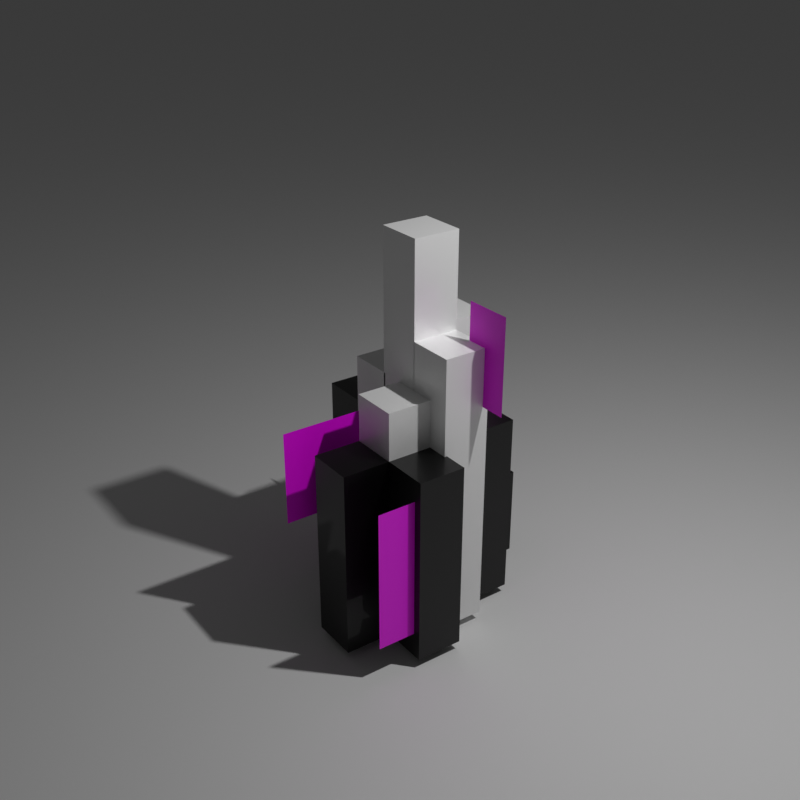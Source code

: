 # Source: B_.blend  (saved by Blender 3.0.42; exported with 4.5.12 LTS)
import bpy
from mathutils import Matrix  # noqa: F401  (used for matrix-valued properties, if any)

bpy.ops.wm.read_factory_settings(use_empty=True)
scene = bpy.context.scene
scene.name = 'Scene'

# ---- collections
col_collection = bpy.data.collections.new('Collection'); scene.collection.children.link(col_collection)

# ---- images (referenced by path relative to the original .blend; pixels are not part of the script)
import os
ASSET_DIR = os.environ.get("B2B_ASSET_DIR", "")  # directory of the original .blend (textures are referenced by path, not embedded)
HERE = os.path.dirname(os.path.abspath(__file__))  # packed textures are extracted next to this script under _unpacked/

def load_image(name, relpath, width, height, colorspace="sRGB"):
    """Load a texture the original file referenced (path relative to the .blend, or extracted next to this script)."""
    p = next((c for c in (os.path.join(HERE, relpath), os.path.join(ASSET_DIR, relpath)) if relpath and os.path.exists(c)), "")
    if p:
        img = bpy.data.images.load(p, check_existing=True)
        img.name = name
    else:  # same state as the original file: an image datablock whose file is absent (Cycles renders it pink)
        img = bpy.data.images.new(name, width, height)
        img.source = "FILE"
        img.filepath = "//" + (relpath or name)
    img.colorspace_settings.name = colorspace
    return img
img_1_png = load_image('1.png', '1.png', 1024, 1024, 'sRGB')

# ---- materials (node trees are filled in below, after node groups)
mat_material_002 = bpy.data.materials.new('Material.002')
mat_material_002.use_transparent_shadow = False
mat_material_001 = bpy.data.materials.new('Material.001')
mat_material_001.use_transparent_shadow = False
mat_material_003 = bpy.data.materials.new('Material.003')
mat_material_003.use_transparent_shadow = False

# ---- material node trees
mat_material_002.use_nodes = True; mat_material_002.node_tree.nodes.clear()
_N = mat_material_002.node_tree.nodes; _L = mat_material_002.node_tree.links
n0 = _N.new('ShaderNodeBsdfPrincipled'); n0.name = 'Principled BSDF'; n0.location = (10, 300)
n0.distribution = 'GGX'
n0.subsurface_method = 'RANDOM_WALK_SKIN'
n0.inputs[1].default_value = 0.315
n0.inputs[3].default_value = 1.45
n0.inputs[8].default_value = 1.0
n0.inputs[19].default_value = 0.25
n0.inputs[27].default_value = (0.0, 0.0, 0.0, 1.0)
n0.inputs[28].default_value = 1.0
n1 = _N.new('ShaderNodeOutputMaterial'); n1.name = 'Material Output'; n1.location = (300, 300)
n2 = _N.new('ShaderNodeLightPath'); n2.name = 'Light Path'; n2.location = (-180, 480)
n3 = _N.new('ShaderNodeMix'); n3.name = 'Mix'; n3.location = (-160, 180)
n3.data_type = 'RGBA'
n3.inputs[6].default_value = (1.0, 1.0, 1.0, 1.0)
n3.inputs[7].default_value = (0.8, 0.8, 0.8, 1.0)
_L.new(n0.outputs[0], n1.inputs[0])
_L.new(n2.outputs[12], n3.inputs[0])
_L.new(n2.outputs[12], n0.inputs[10])
_L.new(n3.outputs[2], n0.inputs[0])
n1.is_active_output = True
mat_material_001.use_nodes = True; mat_material_001.node_tree.nodes.clear()
_N = mat_material_001.node_tree.nodes; _L = mat_material_001.node_tree.links
n0 = _N.new('ShaderNodeBsdfPrincipled'); n0.name = 'Principled BSDF'; n0.location = (10, 300)
n0.distribution = 'GGX'
n0.subsurface_method = 'RANDOM_WALK_SKIN'
n0.inputs[0].default_value = (0.0, 0.0, 0.0, 1.0)
n0.inputs[1].default_value = 0.3228
n0.inputs[2].default_value = 0.4528
n0.inputs[3].default_value = 1.45
n0.inputs[19].default_value = 0.25
n0.inputs[27].default_value = (0.0, 0.0, 0.0, 1.0)
n0.inputs[28].default_value = 1.0
n1 = _N.new('ShaderNodeOutputMaterial'); n1.name = 'Material Output'; n1.location = (300, 300)
_L.new(n0.outputs[0], n1.inputs[0])
n1.is_active_output = True
mat_material_003.use_nodes = True; mat_material_003.node_tree.nodes.clear()
_N = mat_material_003.node_tree.nodes; _L = mat_material_003.node_tree.links
n0 = _N.new('ShaderNodeBsdfPrincipled'); n0.name = 'Principled BSDF'; n0.location = (10, 300)
n0.distribution = 'GGX'
n0.subsurface_method = 'RANDOM_WALK_SKIN'
n0.inputs[3].default_value = 1.45
n0.inputs[27].default_value = (0.0, 0.0, 0.0, 1.0)
n0.inputs[28].default_value = 1.0
n1 = _N.new('ShaderNodeOutputMaterial'); n1.name = 'Material Output'; n1.location = (300, 300)
n2 = _N.new('ShaderNodeTexImage'); n2.name = 'Image Texture'; n2.location = (-280, 280)
n2.image = img_1_png
_L.new(n0.outputs[0], n1.inputs[0])
_L.new(n2.outputs[0], n0.inputs[0])
n1.is_active_output = True

# ---- world
world_world = bpy.data.worlds.new('World'); scene.world = world_world
world_world.use_nodes = True; world_world.node_tree.nodes.clear()
_N = world_world.node_tree.nodes; _L = world_world.node_tree.links
n0 = _N.new('ShaderNodeOutputWorld'); n0.name = 'World Output'; n0.location = (300, 300)
n1 = _N.new('ShaderNodeBackground'); n1.name = 'Background'; n1.location = (10, 300)
n1.inputs[0].default_value = (0.05088, 0.05088, 0.05088, 1.0)
_L.new(n1.outputs[0], n0.inputs[0])
n0.is_active_output = True
world_world.color = (0.05088, 0.05088, 0.05088)
world_world.use_sun_shadow = False
world_world.sun_shadow_jitter_overblur = 0.0

# ---- cameras
cam_camera = bpy.data.cameras.new('Camera')
cam_camera.clip_end = 100.0
cam_camera.ortho_scale = 7.314

# ---- lights
light_light = bpy.data.lights.new('Light', 'POINT')
light_light.transmission_factor = 0.0
light_light.energy = 1000.0
light_light.shadow_soft_size = 0.1
light_light.shadow_maximum_resolution = 0.006
light_light.use_absolute_resolution = True

# ---- meshes
me_cube_010 = bpy.data.meshes.new('Cube.010')
me_cube_010.from_pydata([(-1.0, -1.0, -1.0), (-1.0, -1.0, 1.0), (-1.0, 1.0, -1.0), (-1.0, 1.0, 1.0), (1.0, -1.0, -1.0), (1.0, -1.0, 1.0), (1.0, 1.0, -1.0), (1.0, 1.0, 1.0), (-0.1732, -3.075, -1.0), (-0.1732, -3.075, 2.333), (-0.1732, -1.075, -1.0), (-0.1732, -1.075, 2.333), (1.827, -3.075, -1.0), (1.827, -3.075, 2.333), (1.827, -1.075, -1.0), (1.827, -1.075, 2.333), (1.744, -3.075, -1.0), (1.744, -3.075, 4.333), (1.744, -1.075, -1.0), (1.744, -1.075, 4.333), (3.744, -3.075, -1.0), (3.744, -3.075, 4.333), (3.744, -1.075, -1.0), (3.744, -1.075, 4.333), (3.718, -3.075, -1.0), (3.718, -3.075, 3.0), (3.718, -1.075, -1.0), (3.718, -1.075, 3.0), (5.718, -3.075, -1.0), (5.718, -3.075, 3.0), (5.718, -1.075, -1.0), (5.718, -1.075, 3.0), (2.796, -4.968, -1.0), (2.796, -4.968, 2.333), (2.796, -2.968, -1.0), (2.796, -2.968, 2.333), (4.796, -4.968, -1.0), (4.796, -4.968, 2.333), (4.796, -2.968, -1.0), (4.796, -2.968, 2.333), (0.917, -1.0, -1.0), (0.917, -1.0, 3.0), (0.917, 1.0, -1.0), (0.917, 1.0, 3.0), (2.917, -1.0, -1.0), (2.917, -1.0, 3.0), (2.917, 1.0, -1.0), (2.917, 1.0, 3.0), (0.917, 0.9522, -1.0), (0.917, 0.9522, 0.3333), (0.917, 2.952, -1.0), (0.917, 2.952, 0.3333), (2.917, 0.9522, -1.0), (2.917, 0.9522, 0.3333), (2.917, 2.952, -1.0), (2.917, 2.952, 0.3333), (-2.191, -3.075, -1.0), (-2.191, -3.075, 1.667), (-2.191, -1.075, -1.0), (-2.191, -1.075, 1.667), (-0.1913, -3.075, -1.0), (-0.1913, -3.075, 1.667), (-0.1913, -1.075, -1.0), (-0.1913, -1.075, 1.667), (0.7231, -4.968, -1.0), (0.7231, -4.968, 1.0), (0.7231, -2.968, -1.0), (0.7231, -2.968, 1.0), (2.723, -4.968, -1.0), (2.723, -4.968, 1.0), (2.723, -2.968, -1.0), (2.723, -2.968, 1.0), (4.769, -4.968, -1.0), (4.769, -4.968, 1.667), (4.769, -2.968, -1.0), (4.769, -2.968, 1.667), (6.769, -4.968, -1.0), (6.769, -4.968, 1.667), (6.769, -2.968, -1.0), (6.769, -2.968, 1.667), (2.891, -1.0, -1.0), (2.891, -1.0, 1.667), (2.891, 1.0, -1.0), (2.891, 1.0, 1.667), (4.891, -1.0, -1.0), (4.891, -1.0, 1.667), (4.891, 1.0, -1.0), (4.891, 1.0, 1.667), (2.796, -6.983, -1.0), (2.796, -6.983, 1.667), (2.796, -4.983, -1.0), (2.796, -4.983, 1.667), (4.796, -6.983, -1.0), (4.796, -6.983, 1.667), (4.796, -4.983, -1.0), (4.796, -4.983, 1.667), (6.427, -6.587, 1.357), (6.427, -6.587, -0.6434), (6.427, -4.587, 1.357), (6.427, -4.587, -0.6434), (-0.834, -1.311, 0.7922), (-0.834, -1.311, -0.5411), (-4.834, -1.311, 0.7922), (-4.834, -1.311, -0.5411), (1.522, -7.587, 1.844), (1.522, -7.587, 0.5109), (1.522, -3.587, 1.844), (1.522, -3.587, 0.5109), (6.819, -1.311, 3.53), (6.819, -1.311, 2.196), (4.819, -1.311, 3.53), (4.819, -1.311, 2.196), (1.704, -0.9026, 1.983), (1.704, -0.9026, 0.6495), (1.704, 3.097, 1.983), (1.704, 3.097, 0.6495)], [], [(0, 1, 3, 2), (2, 3, 7, 6), (6, 7, 5, 4), (4, 5, 1, 0), (2, 6, 4, 0), (7, 3, 1, 5), (8, 9, 11, 10), (10, 11, 15, 14), (14, 15, 13, 12), (12, 13, 9, 8), (10, 14, 12, 8), (15, 11, 9, 13), (16, 17, 19, 18), (18, 19, 23, 22), (22, 23, 21, 20), (20, 21, 17, 16), (18, 22, 20, 16), (23, 19, 17, 21), (24, 25, 27, 26), (26, 27, 31, 30), (30, 31, 29, 28), (28, 29, 25, 24), (26, 30, 28, 24), (31, 27, 25, 29), (32, 33, 35, 34), (34, 35, 39, 38), (38, 39, 37, 36), (36, 37, 33, 32), (34, 38, 36, 32), (39, 35, 33, 37), (40, 41, 43, 42), (42, 43, 47, 46), (46, 47, 45, 44), (44, 45, 41, 40), (42, 46, 44, 40), (47, 43, 41, 45), (48, 49, 51, 50), (50, 51, 55, 54), (54, 55, 53, 52), (52, 53, 49, 48), (50, 54, 52, 48), (55, 51, 49, 53), (56, 57, 59, 58), (58, 59, 63, 62), (62, 63, 61, 60), (60, 61, 57, 56), (58, 62, 60, 56), (63, 59, 57, 61), (64, 65, 67, 66), (66, 67, 71, 70), (70, 71, 69, 68), (68, 69, 65, 64), (66, 70, 68, 64), (71, 67, 65, 69), (72, 73, 75, 74), (74, 75, 79, 78), (78, 79, 77, 76), (76, 77, 73, 72), (74, 78, 76, 72), (79, 75, 73, 77), (80, 81, 83, 82), (82, 83, 87, 86), (86, 87, 85, 84), (84, 85, 81, 80), (82, 86, 84, 80), (87, 83, 81, 85), (88, 89, 91, 90), (90, 91, 95, 94), (94, 95, 93, 92), (92, 93, 89, 88), (90, 94, 92, 88), (95, 91, 89, 93), (96, 97, 99, 98), (100, 101, 103, 102), (104, 105, 107, 106), (108, 109, 111, 110), (112, 113, 115, 114)])
me_cube_010.polygons.foreach_set('material_index', [0, 0, 0, 0, 0, 0, 0, 0, 0, 0, 0, 0, 0, 0, 0, 0, 0, 0, 0, 0, 0, 0, 0, 0, 0, 0, 0, 0, 0, 0, 0, 0, 0, 0, 0, 0, 1, 1, 1, 1, 1, 1, 1, 1, 1, 1, 1, 1, 1, 1, 1, 1, 1, 1, 1, 1, 1, 1, 1, 1, 1, 1, 1, 1, 1, 1, 1, 1, 1, 1, 1, 1, 2, 2, 2, 2, 2])
_uv = me_cube_010.uv_layers.new(name='UVMap')
_uv.uv.foreach_set('vector', [0.375, 0.0, 0.625, 0.0, 0.625, 0.25, 0.375, 0.25, 0.375, 0.25, 0.625, 0.25, 0.625, 0.5, 0.375, 0.5, 0.375, 0.5, 0.625, 0.5, 0.625, 0.75, 0.375, 0.75, 0.375, 0.75, 0.625, 0.75, 0.625, 1.0, 0.375, 1.0, 0.125, 0.5, 0.375, 0.5, 0.375, 0.75, 0.125, 0.75, 0.625, 0.5, 0.875, 0.5, 0.875, 0.75, 0.625, 0.75, 0.375, 0.0, 0.625, 0.0, 0.625, 0.25, 0.375, 0.25, 0.375, 0.25, 0.625, 0.25, 0.625, 0.5, 0.375, 0.5, 0.375, 0.5, 0.625, 0.5, 0.625, 0.75, 0.375, 0.75, 0.375, 0.75, 0.625, 0.75, 0.625, 1.0, 0.375, 1.0, 0.125, 0.5, 0.375, 0.5, 0.375, 0.75, 0.125, 0.75, 0.625, 0.5, 0.875, 0.5, 0.875, 0.75, 0.625, 0.75, 0.375, 0.0, 0.625, 0.0, 0.625, 0.25, 0.375, 0.25, 0.375, 0.25, 0.625, 0.25, 0.625, 0.5, 0.375, 0.5, 0.375, 0.5, 0.625, 0.5, 0.625, 0.75, 0.375, 0.75, 0.375, 0.75, 0.625, 0.75, 0.625, 1.0, 0.375, 1.0, 0.125, 0.5, 0.375, 0.5, 0.375, 0.75, 0.125, 0.75, 0.625, 0.5, 0.875, 0.5, 0.875, 0.75, 0.625, 0.75, 0.375, 0.0, 0.625, 0.0, 0.625, 0.25, 0.375, 0.25, 0.375, 0.25, 0.625, 0.25, 0.625, 0.5, 0.375, 0.5, 0.375, 0.5, 0.625, 0.5, 0.625, 0.75, 0.375, 0.75, 0.375, 0.75, 0.625, 0.75, 0.625, 1.0, 0.375, 1.0, 0.125, 0.5, 0.375, 0.5, 0.375, 0.75, 0.125, 0.75, 0.625, 0.5, 0.875, 0.5, 0.875, 0.75, 0.625, 0.75, 0.375, 0.0, 0.625, 0.0, 0.625, 0.25, 0.375, 0.25, 0.375, 0.25, 0.625, 0.25, 0.625, 0.5, 0.375, 0.5, 0.375, 0.5, 0.625, 0.5, 0.625, 0.75, 0.375, 0.75, 0.375, 0.75, 0.625, 0.75, 0.625, 1.0, 0.375, 1.0, 0.125, 0.5, 0.375, 0.5, 0.375, 0.75, 0.125, 0.75, 0.625, 0.5, 0.875, 0.5, 0.875, 0.75, 0.625, 0.75, 0.375, 0.0, 0.625, 0.0, 0.625, 0.25, 0.375, 0.25, 0.375, 0.25, 0.625, 0.25, 0.625, 0.5, 0.375, 0.5, 0.375, 0.5, 0.625, 0.5, 0.625, 0.75, 0.375, 0.75, 0.375, 0.75, 0.625, 0.75, 0.625, 1.0, 0.375, 1.0, 0.125, 0.5, 0.375, 0.5, 0.375, 0.75, 0.125, 0.75, 0.625, 0.5, 0.875, 0.5, 0.875, 0.75, 0.625, 0.75, 0.375, 0.0, 0.625, 0.0, 0.625, 0.25, 0.375, 0.25, 0.375, 0.25, 0.625, 0.25, 0.625, 0.5, 0.375, 0.5, 0.375, 0.5, 0.625, 0.5, 0.625, 0.75, 0.375, 0.75, 0.375, 0.75, 0.625, 0.75, 0.625, 1.0, 0.375, 1.0, 0.125, 0.5, 0.375, 0.5, 0.375, 0.75, 0.125, 0.75, 0.625, 0.5, 0.875, 0.5, 0.875, 0.75, 0.625, 0.75, 0.375, 0.0, 0.625, 0.0, 0.625, 0.25, 0.375, 0.25, 0.375, 0.25, 0.625, 0.25, 0.625, 0.5, 0.375, 0.5, 0.375, 0.5, 0.625, 0.5, 0.625, 0.75, 0.375, 0.75, 0.375, 0.75, 0.625, 0.75, 0.625, 1.0, 0.375, 1.0, 0.125, 0.5, 0.375, 0.5, 0.375, 0.75, 0.125, 0.75, 0.625, 0.5, 0.875, 0.5, 0.875, 0.75, 0.625, 0.75, 0.375, 0.0, 0.625, 0.0, 0.625, 0.25, 0.375, 0.25, 0.375, 0.25, 0.625, 0.25, 0.625, 0.5, 0.375, 0.5, 0.375, 0.5, 0.625, 0.5, 0.625, 0.75, 0.375, 0.75, 0.375, 0.75, 0.625, 0.75, 0.625, 1.0, 0.375, 1.0, 0.125, 0.5, 0.375, 0.5, 0.375, 0.75, 0.125, 0.75, 0.625, 0.5, 0.875, 0.5, 0.875, 0.75, 0.625, 0.75, 0.375, 0.0, 0.625, 0.0, 0.625, 0.25, 0.375, 0.25, 0.375, 0.25, 0.625, 0.25, 0.625, 0.5, 0.375, 0.5, 0.375, 0.5, 0.625, 0.5, 0.625, 0.75, 0.375, 0.75, 0.375, 0.75, 0.625, 0.75, 0.625, 1.0, 0.375, 1.0, 0.125, 0.5, 0.375, 0.5, 0.375, 0.75, 0.125, 0.75, 0.625, 0.5, 0.875, 0.5, 0.875, 0.75, 0.625, 0.75, 0.375, 0.0, 0.625, 0.0, 0.625, 0.25, 0.375, 0.25, 0.375, 0.25, 0.625, 0.25, 0.625, 0.5, 0.375, 0.5, 0.375, 0.5, 0.625, 0.5, 0.625, 0.75, 0.375, 0.75, 0.375, 0.75, 0.625, 0.75, 0.625, 1.0, 0.375, 1.0, 0.125, 0.5, 0.375, 0.5, 0.375, 0.75, 0.125, 0.75, 0.625, 0.5, 0.875, 0.5, 0.875, 0.75, 0.625, 0.75, 0.375, 0.0, 0.625, 0.0, 0.625, 0.25, 0.375, 0.25, 0.375, 0.25, 0.625, 0.25, 0.625, 0.5, 0.375, 0.5, 0.375, 0.5, 0.625, 0.5, 0.625, 0.75, 0.375, 0.75, 0.375, 0.75, 0.625, 0.75, 0.625, 1.0, 0.375, 1.0, 0.125, 0.5, 0.375, 0.5, 0.375, 0.75, 0.125, 0.75, 0.625, 0.5, 0.875, 0.5, 0.875, 0.75, 0.625, 0.75, 0.0, 0.0, 1.0, 0.0, 1.0, 1.0, 0.0, 1.0, 0.0, 0.0, 1.0, 0.0, 1.0, 1.0, 0.0, 1.0, 0.0, 0.0, 1.0, 0.0, 1.0, 1.0, 0.0, 1.0, 0.0, 0.0, 1.0, 0.0, 1.0, 1.0, 0.0, 1.0, 0.0, 0.0, 1.0, 0.0, 1.0, 1.0, 0.0, 1.0])
me_cube_010.materials.append(mat_material_002)
me_cube_010.materials.append(mat_material_001)
me_cube_010.materials.append(mat_material_003)
me_cube_010.use_remesh_fix_poles = True
me_cube_010.use_remesh_preserve_attributes = False
me_cube_010.update()
me_plane_005 = bpy.data.meshes.new('Plane.005')
me_plane_005.from_pydata([(-1.0, -1.0, 0.0), (1.0, -1.0, 0.0), (-1.0, 1.0, 0.0), (1.0, 1.0, 0.0)], [], [(0, 1, 3, 2)])
_uv = me_plane_005.uv_layers.new(name='UVMap')
_uv.uv.foreach_set('vector', [0.0, 0.0, 1.0, 0.0, 1.0, 1.0, 0.0, 1.0])
me_plane_005.use_remesh_fix_poles = True
me_plane_005.use_remesh_preserve_attributes = False
me_plane_005.update()

# ---- objects
ob_light = bpy.data.objects.new('Light', light_light)
ob_camera = bpy.data.objects.new('Camera', cam_camera)
ob_cube_009 = bpy.data.objects.new('Cube.009', me_cube_010)
ob_plane = bpy.data.objects.new('Plane', me_plane_005)

# ---- transforms, parenting, visibility, modifiers, constraints
ob_light.location = (4.076, 1.005, 5.904)
ob_light.rotation_euler = (0.6503, 0.05522, 1.866)
ob_light.lock_rotations_4d = False
ob_light.empty_display_type = 'ARROWS'
ob_light.color = (0.0, 0.0, 0.0, 0.0)
ob_light.lineart.crease_threshold = 0.0
ob_camera.location = (7.359, -6.926, 4.958)
ob_camera.rotation_euler = (1.109, 0.0, 0.8149)
ob_camera.lock_rotations_4d = False
ob_camera.empty_display_type = 'ARROWS'
ob_camera.color = (0.0, 0.0, 0.0, 0.0)
ob_camera.display_type = 'WIRE'
ob_camera.lineart.crease_threshold = 0.0
ob_cube_009.location = (-0.271, 0.5642, -1.409)
ob_cube_009.rotation_euler = (0.0, -0.0, -0.1375)
ob_cube_009.scale = (0.25, 0.25, 0.75)
ob_plane.location = (0.0, 0.0, -2.258)
ob_plane.scale = (100.0, 100.0, 1.0)

# ---- collection membership
col_collection.objects.link(ob_light)
col_collection.objects.link(ob_camera)
col_collection.objects.link(ob_cube_009)
col_collection.objects.link(ob_plane)

# ---- scene / render settings (as saved in the file)
scene.camera = ob_camera
scene.frame_start = 1; scene.frame_end = 250; scene.frame_set(1)
scene.render.engine = 'BLENDER_EEVEE_NEXT'
scene.render.resolution_y = 1920
scene.cycles.sampling_pattern = 'TABULATED_SOBOL'
scene.cycles.use_light_tree = False
scene.view_settings.view_transform = 'Standard'
bpy.context.view_layer.update()
